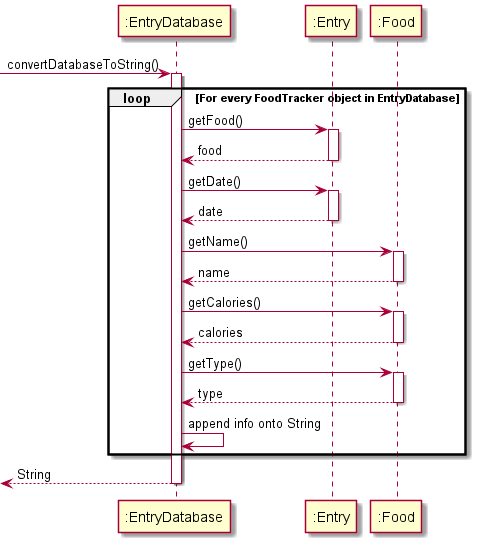

The diagram above was rendered by PlantUML. Its source (embedded in the PNG):
@startuml
'https://plantuml.com/sequence-diagram

-> ":EntryDatabase": convertDatabaseToString()
activate ":EntryDatabase"

loop For every FoodTracker object in EntryDatabase

    ":EntryDatabase" -> ":Entry": getFood()
    activate ":Entry"
    return food

    ":EntryDatabase" -> ":Entry": getDate()
    activate ":Entry"
    return date

    ":EntryDatabase" -> ":Food": getName()
    activate ":Food"
    return name

    ":EntryDatabase" -> ":Food": getCalories()
    activate ":Food"
    return calories

    ":EntryDatabase" -> ":Food": getType()
    activate ":Food"
    return type

    ":EntryDatabase" -> ":EntryDatabase": append info onto String
    
end

return String
@enduml